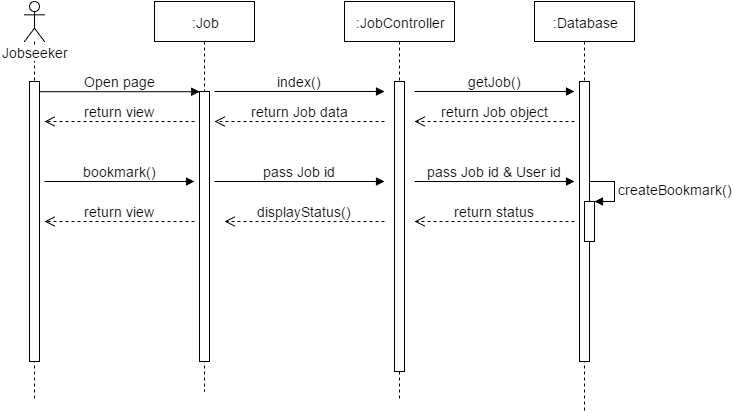

The diagram above was exported from draw.io. Its source (the exported page's mxGraphModel, read from the mxfile embedded in the PNG):
<mxGraphModel dx="1116" dy="408" grid="1" gridSize="10" guides="1" tooltips="1" connect="1" arrows="1" fold="1" page="1" pageScale="1.5" pageWidth="826" pageHeight="1169" math="0" shadow="0">
  <root>
    <mxCell id="0" />
    <mxCell id="1" parent="0" />
    <mxCell id="5fe6b1dcddfcb726-1" value="Jobseeker" style="shape=umlLifeline;participant=umlActor;perimeter=lifelinePerimeter;whiteSpace=wrap;html=1;container=1;collapsible=0;recursiveResize=0;verticalAlign=top;spacingTop=36;labelBackgroundColor=#ffffff;outlineConnect=0;fontSize=14;fontColor=none;" vertex="1" parent="1">
      <mxGeometry x="200" y="60" width="20" height="400" as="geometry" />
    </mxCell>
    <mxCell id="5fe6b1dcddfcb726-2" value="" style="html=1;points=[];perimeter=orthogonalPerimeter;fontSize=14;fontColor=none;" vertex="1" parent="5fe6b1dcddfcb726-1">
      <mxGeometry x="5" y="80" width="10" height="280" as="geometry" />
    </mxCell>
    <mxCell id="5fe6b1dcddfcb726-3" value=":Job" style="shape=umlLifeline;perimeter=lifelinePerimeter;whiteSpace=wrap;html=1;container=1;collapsible=0;recursiveResize=0;outlineConnect=0;fontSize=14;fontColor=none;" vertex="1" parent="1">
      <mxGeometry x="330" y="60" width="100" height="390" as="geometry" />
    </mxCell>
    <mxCell id="5fe6b1dcddfcb726-4" value="" style="html=1;points=[];perimeter=orthogonalPerimeter;fontSize=14;fontColor=none;" vertex="1" parent="5fe6b1dcddfcb726-3">
      <mxGeometry x="45" y="90" width="10" height="270" as="geometry" />
    </mxCell>
    <mxCell id="5fe6b1dcddfcb726-5" value="index()" style="html=1;verticalAlign=bottom;endArrow=block;strokeColor=#000000;fontSize=14;fontColor=none;" edge="1" parent="5fe6b1dcddfcb726-3">
      <mxGeometry width="80" relative="1" as="geometry">
        <mxPoint x="60" y="90" as="sourcePoint" />
        <mxPoint x="230" y="90" as="targetPoint" />
      </mxGeometry>
    </mxCell>
    <mxCell id="5fe6b1dcddfcb726-6" value="pass Job id" style="html=1;verticalAlign=bottom;endArrow=block;strokeColor=#000000;fontSize=14;fontColor=none;" edge="1" parent="5fe6b1dcddfcb726-3">
      <mxGeometry width="80" relative="1" as="geometry">
        <mxPoint x="60" y="180" as="sourcePoint" />
        <mxPoint x="230" y="180" as="targetPoint" />
      </mxGeometry>
    </mxCell>
    <mxCell id="5fe6b1dcddfcb726-7" value=":JobController" style="shape=umlLifeline;perimeter=lifelinePerimeter;whiteSpace=wrap;html=1;container=1;collapsible=0;recursiveResize=0;outlineConnect=0;fontSize=14;fontColor=none;" vertex="1" parent="1">
      <mxGeometry x="520" y="60" width="110" height="400" as="geometry" />
    </mxCell>
    <mxCell id="5fe6b1dcddfcb726-8" value="" style="html=1;points=[];perimeter=orthogonalPerimeter;fontSize=14;fontColor=none;" vertex="1" parent="5fe6b1dcddfcb726-7">
      <mxGeometry x="50" y="80" width="10" height="290" as="geometry" />
    </mxCell>
    <mxCell id="5fe6b1dcddfcb726-9" value="getJob()" style="html=1;verticalAlign=bottom;endArrow=block;strokeColor=#000000;fontSize=14;fontColor=none;" edge="1" parent="5fe6b1dcddfcb726-7">
      <mxGeometry width="80" relative="1" as="geometry">
        <mxPoint x="70" y="90" as="sourcePoint" />
        <mxPoint x="230" y="90" as="targetPoint" />
      </mxGeometry>
    </mxCell>
    <mxCell id="5fe6b1dcddfcb726-10" value="pass Job id &amp;amp; User id" style="html=1;verticalAlign=bottom;endArrow=block;strokeColor=#000000;fontSize=14;fontColor=none;" edge="1" parent="5fe6b1dcddfcb726-7">
      <mxGeometry width="80" relative="1" as="geometry">
        <mxPoint x="70" y="180" as="sourcePoint" />
        <mxPoint x="230" y="180" as="targetPoint" />
      </mxGeometry>
    </mxCell>
    <mxCell id="5fe6b1dcddfcb726-11" value="Open page" style="html=1;verticalAlign=bottom;endArrow=block;entryX=0;entryY=0;strokeColor=#000000;fontSize=14;fontColor=none;" edge="1" parent="1" source="5fe6b1dcddfcb726-2">
      <mxGeometry x="215" y="150.20000000000005" as="geometry">
        <mxPoint x="305" y="150" as="sourcePoint" />
        <mxPoint x="375.2000000000003" y="150.20000000000005" as="targetPoint" />
      </mxGeometry>
    </mxCell>
    <mxCell id="5fe6b1dcddfcb726-12" value=":Database" style="shape=umlLifeline;perimeter=lifelinePerimeter;whiteSpace=wrap;html=1;container=1;collapsible=0;recursiveResize=0;outlineConnect=0;fontSize=14;fontColor=none;" vertex="1" parent="1">
      <mxGeometry x="710" y="60" width="100" height="410" as="geometry" />
    </mxCell>
    <mxCell id="5fe6b1dcddfcb726-13" value="" style="html=1;points=[];perimeter=orthogonalPerimeter;fontSize=14;fontColor=none;" vertex="1" parent="5fe6b1dcddfcb726-12">
      <mxGeometry x="45" y="80" width="10" height="280" as="geometry" />
    </mxCell>
    <mxCell id="5fe6b1dcddfcb726-14" value="" style="html=1;points=[];perimeter=orthogonalPerimeter;fontSize=14;fontColor=none;" vertex="1" parent="5fe6b1dcddfcb726-12">
      <mxGeometry x="50" y="200" width="10" height="40" as="geometry" />
    </mxCell>
    <mxCell id="5fe6b1dcddfcb726-15" value="createBookmark()" style="edgeStyle=orthogonalEdgeStyle;html=1;align=left;spacingLeft=2;endArrow=block;rounded=0;entryX=1;entryY=0;strokeColor=#000000;fontSize=14;fontColor=none;" edge="1" parent="5fe6b1dcddfcb726-12" target="5fe6b1dcddfcb726-14">
      <mxGeometry relative="1" as="geometry">
        <mxPoint x="55" y="180" as="sourcePoint" />
        <Array as="points">
          <mxPoint x="80" y="180" />
        </Array>
      </mxGeometry>
    </mxCell>
    <mxCell id="5fe6b1dcddfcb726-16" value="return Job object" style="html=1;verticalAlign=bottom;endArrow=open;dashed=1;endSize=8;strokeColor=#000000;fontSize=14;fontColor=none;" edge="1" parent="1">
      <mxGeometry x="590" y="180" as="geometry">
        <mxPoint x="750" y="180" as="sourcePoint" />
        <mxPoint x="590" y="180" as="targetPoint" />
      </mxGeometry>
    </mxCell>
    <mxCell id="5fe6b1dcddfcb726-17" value="return Job data" style="html=1;verticalAlign=bottom;endArrow=open;dashed=1;endSize=8;strokeColor=#000000;fontSize=14;fontColor=none;" edge="1" parent="1">
      <mxGeometry x="390" y="180" as="geometry">
        <mxPoint x="560" y="180" as="sourcePoint" />
        <mxPoint x="390" y="180" as="targetPoint" />
      </mxGeometry>
    </mxCell>
    <mxCell id="5fe6b1dcddfcb726-18" value="return view" style="html=1;verticalAlign=bottom;endArrow=open;dashed=1;endSize=8;strokeColor=#000000;fontSize=14;fontColor=none;" edge="1" parent="1">
      <mxGeometry x="220" y="180" as="geometry">
        <mxPoint x="370" y="180" as="sourcePoint" />
        <mxPoint x="220" y="180" as="targetPoint" />
      </mxGeometry>
    </mxCell>
    <mxCell id="5fe6b1dcddfcb726-19" value="bookmark()" style="html=1;verticalAlign=bottom;endArrow=block;strokeColor=#000000;fontSize=14;fontColor=none;" edge="1" parent="1">
      <mxGeometry x="220" y="240" width="80" as="geometry">
        <mxPoint x="220" y="240" as="sourcePoint" />
        <mxPoint x="370" y="240" as="targetPoint" />
      </mxGeometry>
    </mxCell>
    <mxCell id="5fe6b1dcddfcb726-20" value="return status" style="html=1;verticalAlign=bottom;endArrow=open;dashed=1;endSize=8;strokeColor=#000000;fontSize=14;fontColor=none;" edge="1" parent="1">
      <mxGeometry x="590" y="280" as="geometry">
        <mxPoint x="750" y="280" as="sourcePoint" />
        <mxPoint x="590" y="280" as="targetPoint" />
      </mxGeometry>
    </mxCell>
    <mxCell id="5fe6b1dcddfcb726-21" value="displayStatus()" style="html=1;verticalAlign=bottom;endArrow=open;dashed=1;endSize=8;strokeColor=#000000;fontSize=14;fontColor=none;" edge="1" parent="1">
      <mxGeometry x="400" y="280" as="geometry">
        <mxPoint x="560" y="280" as="sourcePoint" />
        <mxPoint x="400" y="280" as="targetPoint" />
      </mxGeometry>
    </mxCell>
    <mxCell id="5fe6b1dcddfcb726-22" value="return view" style="html=1;verticalAlign=bottom;endArrow=open;dashed=1;endSize=8;strokeColor=#000000;fontSize=14;fontColor=none;" edge="1" parent="1">
      <mxGeometry x="220" y="280" as="geometry">
        <mxPoint x="370" y="280" as="sourcePoint" />
        <mxPoint x="220" y="280" as="targetPoint" />
      </mxGeometry>
    </mxCell>
  </root>
</mxGraphModel>